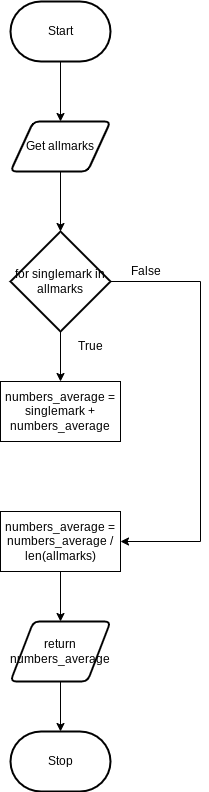

The diagram above was exported from draw.io. Its source (the exported page's mxGraphModel, read from the mxfile embedded in the PNG):
<mxGraphModel dx="1074" dy="741" grid="1" gridSize="10" guides="1" tooltips="1" connect="1" arrows="1" fold="1" page="1" pageScale="1" pageWidth="827" pageHeight="1169" math="0" shadow="0">
  <root>
    <mxCell id="0" />
    <mxCell id="1" parent="0" />
    <mxCell id="81" style="edgeStyle=orthogonalEdgeStyle;rounded=0;html=1;entryX=0.5;entryY=0;entryDx=0;entryDy=0;entryPerimeter=0;" edge="1" parent="1" source="3" target="75">
      <mxGeometry relative="1" as="geometry" />
    </mxCell>
    <mxCell id="3" value="Get allmarks" style="shape=parallelogram;html=1;strokeWidth=2;perimeter=parallelogramPerimeter;whiteSpace=wrap;rounded=1;arcSize=12;size=0.23;" parent="1" vertex="1">
      <mxGeometry x="380" y="350" width="100" height="50" as="geometry" />
    </mxCell>
    <mxCell id="68" style="edgeStyle=orthogonalEdgeStyle;rounded=0;html=1;entryX=0.5;entryY=0;entryDx=0;entryDy=0;" parent="1" source="5" target="3" edge="1">
      <mxGeometry relative="1" as="geometry" />
    </mxCell>
    <mxCell id="5" value="Start" style="strokeWidth=2;html=1;shape=mxgraph.flowchart.terminator;whiteSpace=wrap;" parent="1" vertex="1">
      <mxGeometry x="380" y="230" width="100" height="60" as="geometry" />
    </mxCell>
    <mxCell id="11" value="Stop" style="strokeWidth=2;html=1;shape=mxgraph.flowchart.terminator;whiteSpace=wrap;" parent="1" vertex="1">
      <mxGeometry x="380" y="960" width="100" height="60" as="geometry" />
    </mxCell>
    <mxCell id="53" value="True" style="text;html=1;resizable=0;autosize=1;align=center;verticalAlign=middle;points=[];fillColor=none;strokeColor=none;rounded=0;" parent="1" vertex="1">
      <mxGeometry x="440" y="565" width="40" height="20" as="geometry" />
    </mxCell>
    <mxCell id="74" value="False" style="text;html=1;resizable=0;autosize=1;align=center;verticalAlign=middle;points=[];fillColor=none;strokeColor=none;rounded=0;" vertex="1" parent="1">
      <mxGeometry x="490" y="490" width="50" height="20" as="geometry" />
    </mxCell>
    <mxCell id="78" style="edgeStyle=none;html=1;entryX=0.5;entryY=0;entryDx=0;entryDy=0;" edge="1" parent="1" source="75" target="76">
      <mxGeometry relative="1" as="geometry" />
    </mxCell>
    <mxCell id="80" style="edgeStyle=orthogonalEdgeStyle;rounded=0;html=1;entryX=1;entryY=0.5;entryDx=0;entryDy=0;" edge="1" parent="1" source="75" target="77">
      <mxGeometry relative="1" as="geometry">
        <Array as="points">
          <mxPoint x="570" y="510" />
          <mxPoint x="570" y="770" />
        </Array>
      </mxGeometry>
    </mxCell>
    <mxCell id="75" value="for singlemark in allmarks" style="strokeWidth=2;html=1;shape=mxgraph.flowchart.decision;whiteSpace=wrap;" vertex="1" parent="1">
      <mxGeometry x="380" y="460" width="100" height="100" as="geometry" />
    </mxCell>
    <mxCell id="76" value="numbers_average = singlemark + numbers_average" style="rounded=0;whiteSpace=wrap;html=1;" vertex="1" parent="1">
      <mxGeometry x="370" y="610" width="120" height="60" as="geometry" />
    </mxCell>
    <mxCell id="83" style="edgeStyle=orthogonalEdgeStyle;rounded=0;html=1;entryX=0.5;entryY=0;entryDx=0;entryDy=0;" edge="1" parent="1" source="77" target="82">
      <mxGeometry relative="1" as="geometry" />
    </mxCell>
    <mxCell id="77" value="numbers_average = numbers_average / len(allmarks)" style="rounded=0;whiteSpace=wrap;html=1;" vertex="1" parent="1">
      <mxGeometry x="370" y="740" width="120" height="60" as="geometry" />
    </mxCell>
    <mxCell id="84" style="edgeStyle=orthogonalEdgeStyle;rounded=0;html=1;entryX=0.5;entryY=0;entryDx=0;entryDy=0;entryPerimeter=0;" edge="1" parent="1" source="82" target="11">
      <mxGeometry relative="1" as="geometry" />
    </mxCell>
    <mxCell id="82" value="return numbers_average" style="shape=parallelogram;html=1;strokeWidth=2;perimeter=parallelogramPerimeter;whiteSpace=wrap;rounded=1;arcSize=12;size=0.23;" vertex="1" parent="1">
      <mxGeometry x="380" y="850" width="100" height="60" as="geometry" />
    </mxCell>
  </root>
</mxGraphModel>